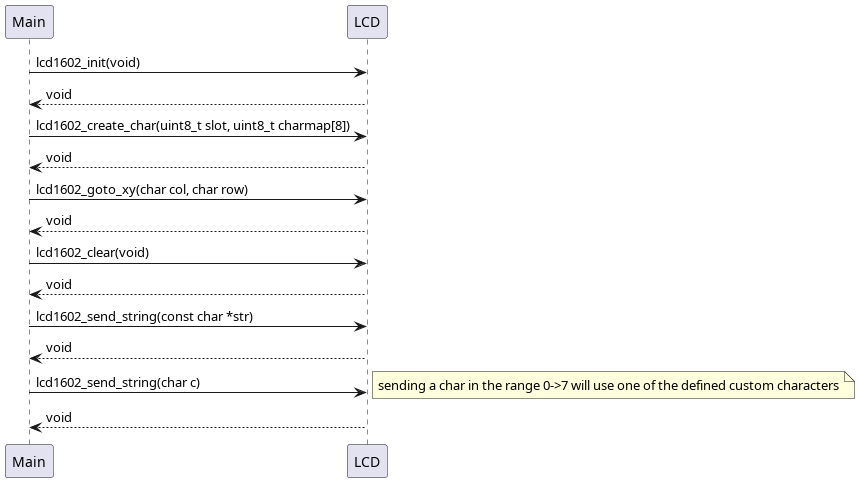

The diagram above was rendered by PlantUML. Its source (embedded in the PNG):
@startuml
 Main -> LCD : lcd1602_init(void)
 LCD --> Main : void

 Main -> LCD : lcd1602_create_char(uint8_t slot, uint8_t charmap[8])
 LCD --> Main : void

 Main -> LCD : lcd1602_goto_xy(char col, char row)
 LCD --> Main : void

 Main -> LCD : lcd1602_clear(void)
 LCD --> Main : void

 Main -> LCD : lcd1602_send_string(const char *str)
 LCD --> Main : void

 Main -> LCD : lcd1602_send_string(char c) 
 note right : sending a char in the range 0->7 will use one of the defined custom characters
 LCD --> Main : void


@enduml